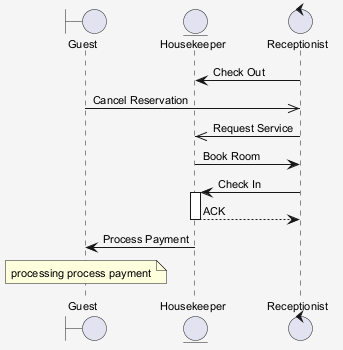

The diagram above was rendered by PlantUML. Its source (embedded in the PNG):
@startuml
skinparam shadowing false
skinparam backgroundColor #F5F5F5
skinparam defaultFontSize 11
boundary "Guest" as G
entity "Housekeeper" as H
control "Receptionist" as R
R -> H : Check Out
G ->> R : Cancel Reservation
R ->> H : Request Service
H -> R : Book Room
R -> H : Check In
activate H
H --> R : ACK
deactivate H
H -> G : Process Payment
note over G : processing process payment
@enduml